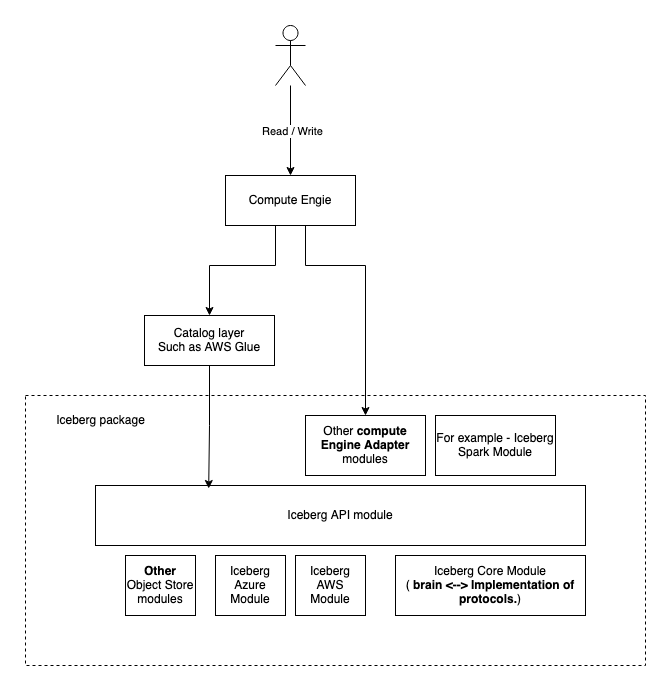

The diagram above was exported from draw.io. Its source (the exported page's mxGraphModel, read from the mxfile embedded in the PNG):
<mxGraphModel dx="1876" dy="1670" grid="1" gridSize="10" guides="1" tooltips="1" connect="1" arrows="1" fold="1" page="1" pageScale="1" pageWidth="850" pageHeight="1100" math="0" shadow="0">
  <root>
    <mxCell id="0" />
    <mxCell id="1" parent="0" />
    <mxCell id="0BkinQBNm-Ntu0eRmAGg-7" value="" style="rounded=0;whiteSpace=wrap;html=1;dashed=1;" vertex="1" parent="1">
      <mxGeometry x="-20" y="150" width="620" height="270" as="geometry" />
    </mxCell>
    <mxCell id="V-gsYZjyiTTeF8o4PlnX-2" value="Other &lt;b&gt;compute Engine Adapter&lt;/b&gt; modules" style="rounded=0;whiteSpace=wrap;html=1;" parent="1" vertex="1">
      <mxGeometry x="260" y="170" width="120" height="60" as="geometry" />
    </mxCell>
    <mxCell id="V-gsYZjyiTTeF8o4PlnX-3" value="Iceberg API module" style="rounded=0;whiteSpace=wrap;html=1;" parent="1" vertex="1">
      <mxGeometry x="50" y="240" width="490" height="60" as="geometry" />
    </mxCell>
    <mxCell id="V-gsYZjyiTTeF8o4PlnX-4" value="Iceberg Core Module&lt;br&gt;(&lt;b&gt; brain &amp;lt;--&amp;gt; Implementation of protocols.&lt;/b&gt;)" style="rounded=0;whiteSpace=wrap;html=1;" parent="1" vertex="1">
      <mxGeometry x="350" y="310" width="190" height="60" as="geometry" />
    </mxCell>
    <mxCell id="V-gsYZjyiTTeF8o4PlnX-5" value="Iceberg AWS Module" style="rounded=0;whiteSpace=wrap;html=1;" parent="1" vertex="1">
      <mxGeometry x="250" y="310" width="70" height="60" as="geometry" />
    </mxCell>
    <mxCell id="0BkinQBNm-Ntu0eRmAGg-1" value="Catalog layer &lt;br&gt;Such as AWS Glue" style="rounded=0;whiteSpace=wrap;html=1;" vertex="1" parent="1">
      <mxGeometry x="99" y="70" width="130" height="50" as="geometry" />
    </mxCell>
    <mxCell id="0BkinQBNm-Ntu0eRmAGg-4" style="edgeStyle=orthogonalEdgeStyle;rounded=0;orthogonalLoop=1;jettySize=auto;html=1;entryX=0.231;entryY=0.05;entryDx=0;entryDy=0;entryPerimeter=0;" edge="1" parent="1" source="0BkinQBNm-Ntu0eRmAGg-1" target="V-gsYZjyiTTeF8o4PlnX-3">
      <mxGeometry relative="1" as="geometry" />
    </mxCell>
    <mxCell id="0BkinQBNm-Ntu0eRmAGg-6" style="edgeStyle=orthogonalEdgeStyle;rounded=0;orthogonalLoop=1;jettySize=auto;html=1;entryX=0.5;entryY=0;entryDx=0;entryDy=0;" edge="1" parent="1" source="0BkinQBNm-Ntu0eRmAGg-5" target="V-gsYZjyiTTeF8o4PlnX-2">
      <mxGeometry relative="1" as="geometry">
        <mxPoint x="480" y="170" as="targetPoint" />
        <Array as="points">
          <mxPoint x="260" y="20" />
          <mxPoint x="320" y="20" />
        </Array>
      </mxGeometry>
    </mxCell>
    <mxCell id="0BkinQBNm-Ntu0eRmAGg-16" style="edgeStyle=orthogonalEdgeStyle;rounded=0;orthogonalLoop=1;jettySize=auto;html=1;" edge="1" parent="1" source="0BkinQBNm-Ntu0eRmAGg-5" target="0BkinQBNm-Ntu0eRmAGg-1">
      <mxGeometry relative="1" as="geometry">
        <Array as="points">
          <mxPoint x="230" y="20" />
          <mxPoint x="164" y="20" />
        </Array>
      </mxGeometry>
    </mxCell>
    <mxCell id="0BkinQBNm-Ntu0eRmAGg-5" value="Compute Engie " style="rounded=0;whiteSpace=wrap;html=1;" vertex="1" parent="1">
      <mxGeometry x="180" y="-70" width="130" height="50" as="geometry" />
    </mxCell>
    <mxCell id="0BkinQBNm-Ntu0eRmAGg-8" value="Iceberg package" style="text;html=1;align=center;verticalAlign=middle;resizable=0;points=[];autosize=1;strokeColor=none;fillColor=none;" vertex="1" parent="1">
      <mxGeometry y="160" width="110" height="30" as="geometry" />
    </mxCell>
    <mxCell id="0BkinQBNm-Ntu0eRmAGg-9" value="Iceberg Azure Module" style="rounded=0;whiteSpace=wrap;html=1;" vertex="1" parent="1">
      <mxGeometry x="170" y="310" width="70" height="60" as="geometry" />
    </mxCell>
    <mxCell id="0BkinQBNm-Ntu0eRmAGg-10" value="&lt;b&gt;Other&lt;/b&gt; Object Store modules" style="rounded=0;whiteSpace=wrap;html=1;" vertex="1" parent="1">
      <mxGeometry x="80" y="310" width="70" height="60" as="geometry" />
    </mxCell>
    <mxCell id="0BkinQBNm-Ntu0eRmAGg-11" value="For example - Iceberg Spark Module" style="rounded=0;whiteSpace=wrap;html=1;" vertex="1" parent="1">
      <mxGeometry x="390" y="170" width="120" height="60" as="geometry" />
    </mxCell>
    <mxCell id="0BkinQBNm-Ntu0eRmAGg-13" value="" style="edgeStyle=orthogonalEdgeStyle;rounded=0;orthogonalLoop=1;jettySize=auto;html=1;" edge="1" parent="1" source="0BkinQBNm-Ntu0eRmAGg-12" target="0BkinQBNm-Ntu0eRmAGg-5">
      <mxGeometry relative="1" as="geometry" />
    </mxCell>
    <mxCell id="0BkinQBNm-Ntu0eRmAGg-14" value="Read / Write" style="edgeLabel;html=1;align=center;verticalAlign=middle;resizable=0;points=[];" vertex="1" connectable="0" parent="0BkinQBNm-Ntu0eRmAGg-13">
      <mxGeometry y="1" relative="1" as="geometry">
        <mxPoint as="offset" />
      </mxGeometry>
    </mxCell>
    <mxCell id="0BkinQBNm-Ntu0eRmAGg-12" value="" style="shape=umlActor;verticalLabelPosition=bottom;verticalAlign=top;html=1;outlineConnect=0;" vertex="1" parent="1">
      <mxGeometry x="230" y="-220" width="30" height="60" as="geometry" />
    </mxCell>
  </root>
</mxGraphModel>